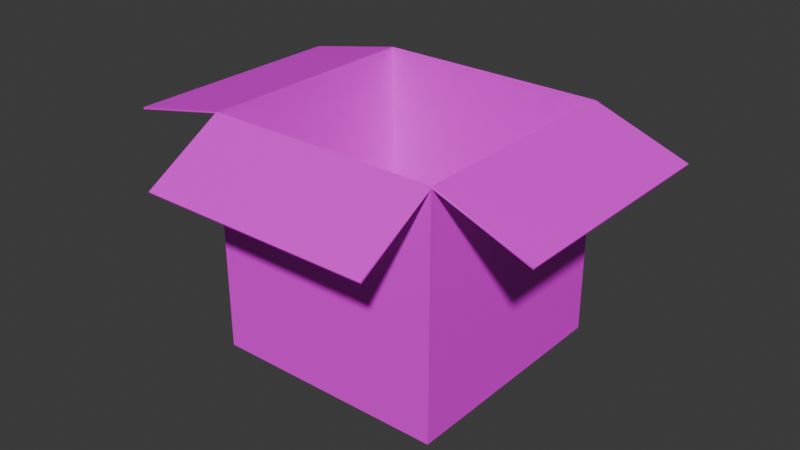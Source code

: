 # Source: Cardboard_Box_Open_2.blend  (saved by Blender 4.0.36; exported with 4.5.12 LTS)
import bpy
from mathutils import Matrix  # noqa: F401  (used for matrix-valued properties, if any)

bpy.ops.wm.read_factory_settings(use_empty=True)
scene = bpy.context.scene
scene.name = 'Scene'

# ---- collections
col_collection = bpy.data.collections.new('Collection'); scene.collection.children.link(col_collection)

# ---- images (referenced by path relative to the original .blend; pixels are not part of the script)
import os
ASSET_DIR = os.environ.get("B2B_ASSET_DIR", "")  # directory of the original .blend (textures are referenced by path, not embedded)
HERE = os.path.dirname(os.path.abspath(__file__))  # packed textures are extracted next to this script under _unpacked/

def load_image(name, relpath, width, height, colorspace="sRGB"):
    """Load a texture the original file referenced (path relative to the .blend, or extracted next to this script)."""
    p = next((c for c in (os.path.join(HERE, relpath), os.path.join(ASSET_DIR, relpath)) if relpath and os.path.exists(c)), "")
    if p:
        img = bpy.data.images.load(p, check_existing=True)
        img.name = name
    else:  # same state as the original file: an image datablock whose file is absent (Cycles renders it pink)
        img = bpy.data.images.new(name, width, height)
        img.source = "FILE"
        img.filepath = "//" + (relpath or name)
    img.colorspace_settings.name = colorspace
    return img
img_coloratlas1_png = load_image('ColorAtlas1.png', 'ColorAtlas1.png', 1024, 1024, 'sRGB')

# ---- materials (node trees are filled in below, after node groups)
mat_material = bpy.data.materials.new('Material')
mat_material.use_transparent_shadow = False

# ---- material node trees
mat_material.use_nodes = True; mat_material.node_tree.nodes.clear()
_N = mat_material.node_tree.nodes; _L = mat_material.node_tree.links
n0 = _N.new('ShaderNodeBsdfPrincipled'); n0.name = 'Principled BSDF'; n0.location = (10, 300)
n0.inputs[3].default_value = 1.45
n1 = _N.new('ShaderNodeOutputMaterial'); n1.name = 'Material Output'; n1.location = (300, 300)
n2 = _N.new('ShaderNodeTexImage'); n2.name = 'Image Texture'; n2.location = (-280, 275)
n2.image = img_coloratlas1_png
_L.new(n0.outputs[0], n1.inputs[0])
_L.new(n2.outputs[0], n0.inputs[0])
n1.is_active_output = True

# ---- world
world_world = bpy.data.worlds.new('World'); scene.world = world_world
world_world.use_nodes = True; world_world.node_tree.nodes.clear()
_N = world_world.node_tree.nodes; _L = world_world.node_tree.links
n0 = _N.new('ShaderNodeOutputWorld'); n0.name = 'World Output'; n0.location = (300, 300)
n1 = _N.new('ShaderNodeBackground'); n1.name = 'Background'; n1.location = (10, 300)
n1.inputs[0].default_value = (0.05088, 0.05088, 0.05088, 1.0)
_L.new(n1.outputs[0], n0.inputs[0])
n0.is_active_output = True
world_world.color = (0.05088, 0.05088, 0.05088)
world_world.use_sun_shadow = False
world_world.sun_shadow_jitter_overblur = 0.0

# ---- meshes
me_cube_003 = bpy.data.meshes.new('Cube.003')
me_cube_003.from_pydata([(-0.5797, -0.5807, 0.5797), (-0.5797, 0.5788, 0.5797), (-0.5797, -0.5807, -0.5797), (-0.5797, 0.5788, -0.5797), (0.5797, -0.5807, 0.5797), (0.5797, 0.5788, 0.5797), (0.5797, -0.5807, -0.5797), (0.5797, 0.5788, -0.5797), (0.0163, 0.5773, 0.579), (0.01629, 0.5776, -0.5782), (0.01127, 0.5788, 0.5797), (0.01127, 0.5764, -0.5799), (-0.5764, -0.5773, 0.5764), (-0.5764, 0.5754, 0.5764), (-0.5764, -0.5773, -0.5764), (-0.5764, 0.5754, -0.5764), (0.5764, -0.5773, 0.5764), (0.5764, 0.5754, 0.5764), (0.5764, -0.5773, -0.5764), (0.5764, 0.5754, -0.5764), (0.01629, 0.5731, 0.5771), (0.01628, 0.5721, -0.5774), (0.01128, 0.5721, 0.5774), (1.028, 0.3943, 0.5672), (1.028, 0.3943, -0.5923), (-1.114, 0.4561, 0.5507), (-1.114, 0.4561, -0.6088), (-0.5796, 0.3439, 0.9625), (0.5732, 0.3439, 0.9625), (-0.5668, 0.2898, -0.9415), (0.586, 0.2898, -0.9415), (-0.574, -0.5749, 0.574), (-0.5747, 0.5834, 0.5724), (-0.574, -0.5749, -0.574), (-0.5749, 0.5838, -0.5725), (0.5739, -0.5749, 0.574), (0.5755, 0.5835, 0.572), (0.5739, -0.5749, -0.574), (0.5756, 0.5836, -0.572), (0.01131, 0.5822, 0.5703), (0.01129, 0.5774, -0.5722), (-0.5822, -0.5831, 0.5822), (-0.5826, 0.5777, 0.5839), (-0.5822, -0.5831, -0.5822), (-0.5824, 0.5771, -0.5842), (0.5821, -0.5831, 0.5822), (0.5826, 0.5776, 0.5839), (0.5821, -0.5831, -0.5822), (0.5824, 0.5772, -0.5842), (1.032, 0.4035, 0.5672), (1.032, 0.4035, -0.5923), (-1.116, 0.4658, 0.5507), (-1.116, 0.4658, -0.6088), (-0.5796, 0.3525, 0.9676), (0.5732, 0.3525, 0.9676), (-0.5668, 0.2976, -0.9477), (0.586, 0.2976, -0.9477)], [], [(11, 15, 3), (2, 0, 1, 3), (9, 38, 7), (17, 20, 46), (10, 22, 39), (6, 2, 3, 7), (5, 4, 6, 7), (0, 4, 5, 1), (0, 2, 6, 4), (13, 12, 14, 15), (15, 14, 18, 19), (19, 18, 16, 17), (17, 16, 12, 13), (18, 14, 12, 16), (19, 7, 3, 15), (13, 1, 5, 17), (17, 5, 8, 20), (19, 21, 9, 7), (13, 22, 10, 1), (23, 5, 7, 24), (25, 26, 3, 1), (28, 27, 13, 17), (29, 30, 19, 15), (32, 31, 33, 34), (34, 33, 37, 38), (36, 38, 37, 35), (32, 36, 35, 31), (37, 33, 31, 35), (44, 43, 41, 42), (47, 43, 44, 48), (45, 47, 48, 46), (41, 45, 46, 42), (41, 43, 47, 45), (34, 38, 48, 44), (46, 36, 32, 42), (20, 8, 36, 46), (38, 9, 21, 48), (32, 39, 22, 42), (34, 44, 40), (38, 36, 49, 50), (51, 32, 34, 52), (54, 46, 42, 53), (55, 44, 48, 56), (34, 40, 11, 3), (8, 5, 36), (32, 1, 10, 39), (42, 13, 15, 44), (46, 48, 19, 17), (40, 44, 15, 11), (21, 19, 48), (49, 23, 24, 50), (22, 13, 42), (49, 36, 5, 23), (50, 24, 7, 38), (52, 26, 25, 51), (52, 34, 3, 26), (51, 25, 1, 32), (53, 27, 28, 54), (42, 13, 27, 53), (46, 54, 28, 17), (56, 30, 29, 55), (48, 19, 30, 56), (44, 55, 29, 15)])
_uv = me_cube_003.uv_layers.new(name='UVMap')
_uv.uv.foreach_set('vector', [0.7086, 0.316, 0.7086, 0.316, 0.7086, 0.316, 0.7086, 0.376, 0.6485, 0.376, 0.6485, 0.316, 0.7086, 0.316, 0.7687, 0.2559, 0.7687, 0.2559, 0.7687, 0.2559, 0.7086, 0.2559, 0.7086, 0.2559, 0.7086, 0.2559, 0.6485, 0.316, 0.6485, 0.316, 0.6485, 0.316, 0.7086, 0.1958, 0.7086, 0.2559, 0.6485, 0.2559, 0.6485, 0.1958, 0.7086, 0.2559, 0.7086, 0.1958, 0.7687, 0.1958, 0.7687, 0.2559, 0.6485, 0.2559, 0.7086, 0.2559, 0.7086, 0.316, 0.6485, 0.316, 0.7086, 0.316, 0.7687, 0.316, 0.7687, 0.376, 0.7086, 0.376, 0.6485, 0.316, 0.6485, 0.376, 0.7086, 0.376, 0.7086, 0.316, 0.6485, 0.2559, 0.7086, 0.2559, 0.7086, 0.1958, 0.6485, 0.1958, 0.7687, 0.2559, 0.7687, 0.1958, 0.7086, 0.1958, 0.7086, 0.2559, 0.7086, 0.316, 0.7086, 0.2559, 0.6485, 0.2559, 0.6485, 0.316, 0.7687, 0.376, 0.7687, 0.316, 0.7086, 0.316, 0.7086, 0.376, 0.6485, 0.1958, 0.6485, 0.1958, 0.6485, 0.2559, 0.6485, 0.2559, 0.6485, 0.316, 0.6485, 0.316, 0.7086, 0.316, 0.7086, 0.316, 0.7086, 0.2559, 0.7086, 0.2559, 0.7086, 0.2559, 0.7086, 0.2559, 0.7687, 0.2559, 0.7687, 0.2559, 0.7687, 0.2559, 0.7687, 0.2559, 0.6485, 0.316, 0.6485, 0.316, 0.6485, 0.316, 0.6485, 0.316, 0.7086, 0.2559, 0.7086, 0.2559, 0.7687, 0.2559, 0.7687, 0.2559, 0.6485, 0.316, 0.7086, 0.316, 0.7086, 0.316, 0.6485, 0.316, 0.7086, 0.316, 0.6485, 0.316, 0.6485, 0.316, 0.7086, 0.316, 0.6485, 0.2559, 0.6485, 0.1958, 0.6485, 0.1958, 0.6485, 0.2559, 0.6485, 0.316, 0.6485, 0.376, 0.7086, 0.376, 0.7086, 0.316, 0.6485, 0.2559, 0.7086, 0.2559, 0.7086, 0.1958, 0.6485, 0.1958, 0.7086, 0.2559, 0.7687, 0.2559, 0.7687, 0.1958, 0.7086, 0.1958, 0.6485, 0.316, 0.7086, 0.316, 0.7086, 0.2559, 0.6485, 0.2559, 0.7687, 0.376, 0.7687, 0.316, 0.7086, 0.316, 0.7086, 0.376, 0.7086, 0.316, 0.7086, 0.376, 0.6485, 0.376, 0.6485, 0.316, 0.7086, 0.1958, 0.7086, 0.2559, 0.6485, 0.2559, 0.6485, 0.1958, 0.7086, 0.1958, 0.7687, 0.1958, 0.7687, 0.2559, 0.7086, 0.2559, 0.6485, 0.2559, 0.7086, 0.2559, 0.7086, 0.316, 0.6485, 0.316, 0.7086, 0.316, 0.7687, 0.316, 0.7687, 0.376, 0.7086, 0.376, 0.6485, 0.2559, 0.6485, 0.1958, 0.6485, 0.1958, 0.6485, 0.2559, 0.7086, 0.316, 0.7086, 0.316, 0.6485, 0.316, 0.6485, 0.316, 0.7086, 0.2559, 0.7086, 0.2559, 0.7086, 0.2559, 0.7086, 0.2559, 0.7687, 0.2559, 0.7687, 0.2559, 0.7687, 0.2559, 0.7687, 0.2559, 0.6485, 0.316, 0.6485, 0.316, 0.6485, 0.316, 0.6485, 0.316, 0.7086, 0.316, 0.7086, 0.316, 0.7086, 0.316, 0.7687, 0.2559, 0.7086, 0.2559, 0.7086, 0.2559, 0.7687, 0.2559, 0.6485, 0.316, 0.6485, 0.316, 0.7086, 0.316, 0.7086, 0.316, 0.7086, 0.316, 0.7086, 0.316, 0.6485, 0.316, 0.6485, 0.316, 0.6485, 0.2559, 0.6485, 0.2559, 0.6485, 0.1958, 0.6485, 0.1958, 0.7086, 0.316, 0.7086, 0.316, 0.7086, 0.316, 0.7086, 0.316, 0.7086, 0.2559, 0.7086, 0.2559, 0.7086, 0.2559, 0.6485, 0.316, 0.6485, 0.316, 0.6485, 0.316, 0.6485, 0.316, 0.6485, 0.316, 0.6485, 0.316, 0.7086, 0.316, 0.7086, 0.316, 0.7086, 0.2559, 0.7687, 0.2559, 0.7687, 0.2559, 0.7086, 0.2559, 0.7086, 0.316, 0.7086, 0.316, 0.7086, 0.316, 0.7086, 0.316, 0.7687, 0.2559, 0.7687, 0.2559, 0.7687, 0.2559, 0.7086, 0.2559, 0.7086, 0.2559, 0.7687, 0.2559, 0.7687, 0.2559, 0.6485, 0.316, 0.6485, 0.316, 0.6485, 0.316, 0.7086, 0.2559, 0.7086, 0.2559, 0.7086, 0.2559, 0.7086, 0.2559, 0.7687, 0.2559, 0.7687, 0.2559, 0.7687, 0.2559, 0.7687, 0.2559, 0.7086, 0.316, 0.7086, 0.316, 0.6485, 0.316, 0.6485, 0.316, 0.7086, 0.316, 0.7086, 0.316, 0.7086, 0.316, 0.7086, 0.316, 0.6485, 0.316, 0.6485, 0.316, 0.6485, 0.316, 0.6485, 0.316, 0.6485, 0.316, 0.6485, 0.316, 0.7086, 0.316, 0.7086, 0.316, 0.6485, 0.316, 0.6485, 0.316, 0.6485, 0.316, 0.6485, 0.316, 0.7086, 0.316, 0.7086, 0.316, 0.7086, 0.316, 0.7086, 0.316, 0.6485, 0.1958, 0.6485, 0.1958, 0.6485, 0.2559, 0.6485, 0.2559, 0.6485, 0.1958, 0.6485, 0.1958, 0.6485, 0.1958, 0.6485, 0.1958, 0.6485, 0.2559, 0.6485, 0.2559, 0.6485, 0.2559, 0.6485, 0.2559])
me_cube_003.materials.append(mat_material)
me_cube_003.update()

# ---- objects
ob_cardboard_box_open_2 = bpy.data.objects.new('Cardboard Box Open 2', me_cube_003)

# ---- transforms, parenting, visibility, modifiers, constraints
ob_cardboard_box_open_2.location = (0.5113, 1.595e-08, 0.5657)
ob_cardboard_box_open_2.rotation_euler = (1.571, 0.0, 0.0)

# ---- collection membership
col_collection.objects.link(ob_cardboard_box_open_2)

# ---- scene / render settings (as saved in the file)
scene.frame_start = 1; scene.frame_end = 250; scene.frame_set(1)
scene.render.engine = 'BLENDER_EEVEE_NEXT'
scene.cycles.sampling_pattern = 'TABULATED_SOBOL'
bpy.context.view_layer.update()

# ---- added for rendering (the .blend has no active camera and no usable light): camera, sun
cam_auto = bpy.data.cameras.new('AutoCamera')
cam_auto.lens = 50.0
cam_auto.sensor_width = 36.0
cam_auto.clip_end = 1000.0
ob_auto_camera = bpy.data.objects.new('AutoCamera', cam_auto)
scene.collection.objects.link(ob_auto_camera)
ob_auto_camera.location = (3.34221, -3.4578, 2.86461)
ob_auto_camera.rotation_euler = (1.09748, -7.21219e-08, 0.694738)
scene.camera = ob_auto_camera
light_auto_sun = bpy.data.lights.new('AutoSun', 'SUN')
light_auto_sun.energy = 3.0
light_auto_sun.angle = 0.0523599
ob_auto_sun = bpy.data.objects.new('AutoSun', light_auto_sun)
scene.collection.objects.link(ob_auto_sun)
ob_auto_sun.rotation_euler = (0.872665, 0.174533, 0.523599)
bpy.context.view_layer.update()
